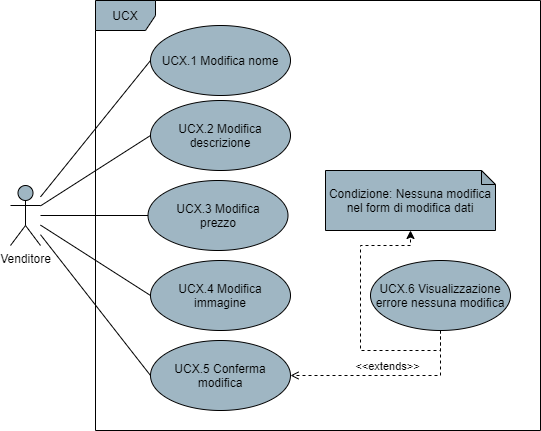

The diagram above was exported from draw.io. Its source (the exported page's mxGraphModel, read from the mxfile embedded in the PNG):
<mxGraphModel dx="1086" dy="626" grid="1" gridSize="10" guides="1" tooltips="1" connect="1" arrows="1" fold="1" page="1" pageScale="1" pageWidth="850" pageHeight="1100" math="0" shadow="0">
  <root>
    <mxCell id="0" />
    <mxCell id="1" parent="0" />
    <mxCell id="91bnOnWIWstpu17TpPb4-4" style="rounded=0;orthogonalLoop=1;jettySize=auto;html=1;entryX=0;entryY=0.5;entryDx=0;entryDy=0;endArrow=none;endFill=0;" parent="1" source="91bnOnWIWstpu17TpPb4-1" target="91bnOnWIWstpu17TpPb4-3" edge="1">
      <mxGeometry relative="1" as="geometry" />
    </mxCell>
    <mxCell id="bLCyY0Xk3GY4FDAfaLq9-7" style="edgeStyle=none;rounded=0;orthogonalLoop=1;jettySize=auto;html=1;entryX=0;entryY=0.5;entryDx=0;entryDy=0;endArrow=none;endFill=0;" parent="1" source="91bnOnWIWstpu17TpPb4-1" target="bLCyY0Xk3GY4FDAfaLq9-1" edge="1">
      <mxGeometry relative="1" as="geometry" />
    </mxCell>
    <mxCell id="bLCyY0Xk3GY4FDAfaLq9-8" style="edgeStyle=none;rounded=0;orthogonalLoop=1;jettySize=auto;html=1;entryX=0;entryY=0.5;entryDx=0;entryDy=0;endArrow=none;endFill=0;" parent="1" source="91bnOnWIWstpu17TpPb4-1" target="bLCyY0Xk3GY4FDAfaLq9-2" edge="1">
      <mxGeometry relative="1" as="geometry" />
    </mxCell>
    <mxCell id="bLCyY0Xk3GY4FDAfaLq9-9" style="edgeStyle=none;rounded=0;orthogonalLoop=1;jettySize=auto;html=1;entryX=0;entryY=0.5;entryDx=0;entryDy=0;endArrow=none;endFill=0;" parent="1" source="91bnOnWIWstpu17TpPb4-1" target="bLCyY0Xk3GY4FDAfaLq9-3" edge="1">
      <mxGeometry relative="1" as="geometry" />
    </mxCell>
    <mxCell id="bLCyY0Xk3GY4FDAfaLq9-10" style="edgeStyle=none;rounded=0;orthogonalLoop=1;jettySize=auto;html=1;entryX=0;entryY=0.5;entryDx=0;entryDy=0;endArrow=none;endFill=0;" parent="1" source="91bnOnWIWstpu17TpPb4-1" target="bLCyY0Xk3GY4FDAfaLq9-4" edge="1">
      <mxGeometry relative="1" as="geometry" />
    </mxCell>
    <mxCell id="91bnOnWIWstpu17TpPb4-1" value="Venditore" style="shape=umlActor;verticalLabelPosition=bottom;verticalAlign=top;html=1;fillColor=#9FB6C3;" parent="1" vertex="1">
      <mxGeometry x="190" y="475" width="30" height="60" as="geometry" />
    </mxCell>
    <mxCell id="91bnOnWIWstpu17TpPb4-2" value="UCX" style="shape=umlFrame;whiteSpace=wrap;html=1;fillColor=#9FB6C3;" parent="1" vertex="1">
      <mxGeometry x="275" y="290" width="445" height="430" as="geometry" />
    </mxCell>
    <mxCell id="91bnOnWIWstpu17TpPb4-3" value="UCX.1 Modifica nome" style="ellipse;whiteSpace=wrap;html=1;fillColor=#9FB6C3;" parent="1" vertex="1">
      <mxGeometry x="330" y="315" width="140" height="70" as="geometry" />
    </mxCell>
    <mxCell id="bLCyY0Xk3GY4FDAfaLq9-1" value="UCX.2 Modifica descrizione" style="ellipse;whiteSpace=wrap;html=1;fillColor=#9FB6C3;" parent="1" vertex="1">
      <mxGeometry x="330" y="390" width="140" height="70" as="geometry" />
    </mxCell>
    <mxCell id="bLCyY0Xk3GY4FDAfaLq9-2" value="UCX.3 Modifica&lt;br&gt;prezzo" style="ellipse;whiteSpace=wrap;html=1;fillColor=#9FB6C3;" parent="1" vertex="1">
      <mxGeometry x="327.5" y="470" width="140" height="70" as="geometry" />
    </mxCell>
    <mxCell id="bLCyY0Xk3GY4FDAfaLq9-3" value="UCX.4 Modifica immagine" style="ellipse;whiteSpace=wrap;html=1;fillColor=#9FB6C3;" parent="1" vertex="1">
      <mxGeometry x="330" y="550" width="140" height="70" as="geometry" />
    </mxCell>
    <mxCell id="bLCyY0Xk3GY4FDAfaLq9-4" value="UCX.5 Conferma modifica" style="ellipse;whiteSpace=wrap;html=1;fillColor=#9FB6C3;" parent="1" vertex="1">
      <mxGeometry x="330" y="630" width="140" height="70" as="geometry" />
    </mxCell>
    <mxCell id="JuWAqdXWm7eo5UUlqVex-5" value="&amp;lt;&amp;lt;extends&amp;gt;&amp;gt;" style="edgeStyle=orthogonalEdgeStyle;rounded=0;orthogonalLoop=1;jettySize=auto;html=1;exitX=0.5;exitY=1;exitDx=0;exitDy=0;entryX=1;entryY=0.5;entryDx=0;entryDy=0;endArrow=open;endFill=0;dashed=1;verticalAlign=bottom;align=center;" parent="1" source="JuWAqdXWm7eo5UUlqVex-1" target="bLCyY0Xk3GY4FDAfaLq9-4" edge="1">
      <mxGeometry relative="1" as="geometry" />
    </mxCell>
    <mxCell id="JuWAqdXWm7eo5UUlqVex-1" value="UCX.6 Visualizzazione errore nessuna modifica" style="ellipse;whiteSpace=wrap;html=1;fillColor=#9FB6C3;" parent="1" vertex="1">
      <mxGeometry x="550" y="550" width="140" height="70" as="geometry" />
    </mxCell>
    <mxCell id="JuWAqdXWm7eo5UUlqVex-3" value="Condizione: Nessuna modifica nel form di modifica dati" style="shape=note;whiteSpace=wrap;html=1;backgroundOutline=1;darkOpacity=0.05;size=14;fillColor=#9FB6C3;" parent="1" vertex="1">
      <mxGeometry x="505" y="460" width="170" height="60" as="geometry" />
    </mxCell>
    <mxCell id="JuWAqdXWm7eo5UUlqVex-6" value="" style="endArrow=classic;html=1;dashed=1;align=center;entryX=0.5;entryY=1;entryDx=0;entryDy=0;entryPerimeter=0;exitX=0.5;exitY=1;exitDx=0;exitDy=0;edgeStyle=orthogonalEdgeStyle;rounded=0;" parent="1" source="JuWAqdXWm7eo5UUlqVex-1" target="JuWAqdXWm7eo5UUlqVex-3" edge="1">
      <mxGeometry width="50" height="50" relative="1" as="geometry">
        <mxPoint x="380" y="610" as="sourcePoint" />
        <mxPoint x="430" y="560" as="targetPoint" />
        <Array as="points">
          <mxPoint x="620" y="640" />
          <mxPoint x="540" y="640" />
          <mxPoint x="540" y="535" />
          <mxPoint x="590" y="535" />
        </Array>
      </mxGeometry>
    </mxCell>
  </root>
</mxGraphModel>